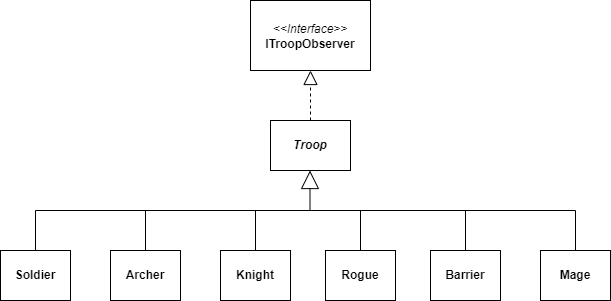

The diagram above was exported from draw.io. Its source (the exported page's mxGraphModel, read from the mxfile embedded in the PNG):
<mxGraphModel dx="1291" dy="716" grid="1" gridSize="10" guides="1" tooltips="1" connect="1" arrows="1" fold="1" page="1" pageScale="1" pageWidth="827" pageHeight="1169" math="0" shadow="0">
  <root>
    <mxCell id="0" />
    <mxCell id="1" parent="0" />
    <mxCell id="kKDorfiOJEgANrS4Iflp-37" value="&lt;p style=&quot;margin:0px;margin-top:4px;text-align:center;&quot;&gt;&lt;i&gt;&lt;br&gt;&lt;b&gt;Troop&lt;/b&gt;&lt;/i&gt;&lt;/p&gt;" style="verticalAlign=top;align=left;overflow=fill;fontSize=12;fontFamily=Helvetica;html=1;fontColor=none;" parent="1" vertex="1">
      <mxGeometry x="970" y="120" width="80" height="50" as="geometry" />
    </mxCell>
    <mxCell id="kKDorfiOJEgANrS4Iflp-43" value="&lt;p style=&quot;margin:0px;margin-top:4px;text-align:center;&quot;&gt;&lt;br&gt;&lt;b style=&quot;&quot;&gt;Soldier&lt;/b&gt;&lt;/p&gt;" style="verticalAlign=top;align=left;overflow=fill;fontSize=12;fontFamily=Helvetica;html=1;fontColor=none;" parent="1" vertex="1">
      <mxGeometry x="700" y="250" width="70" height="50" as="geometry" />
    </mxCell>
    <mxCell id="kKDorfiOJEgANrS4Iflp-45" value="&lt;p style=&quot;margin:0px;margin-top:4px;text-align:center;&quot;&gt;&lt;br&gt;&lt;b style=&quot;&quot;&gt;Archer&lt;/b&gt;&lt;/p&gt;" style="verticalAlign=top;align=left;overflow=fill;fontSize=12;fontFamily=Helvetica;html=1;fontColor=none;" parent="1" vertex="1">
      <mxGeometry x="810" y="250" width="70" height="50" as="geometry" />
    </mxCell>
    <mxCell id="kKDorfiOJEgANrS4Iflp-46" value="&lt;p style=&quot;margin:0px;margin-top:4px;text-align:center;&quot;&gt;&lt;br&gt;&lt;b&gt;Mage&lt;/b&gt;&lt;/p&gt;" style="verticalAlign=top;align=left;overflow=fill;fontSize=12;fontFamily=Helvetica;html=1;fontColor=none;" parent="1" vertex="1">
      <mxGeometry x="1240" y="250" width="70" height="50" as="geometry" />
    </mxCell>
    <mxCell id="kKDorfiOJEgANrS4Iflp-47" value="&lt;p style=&quot;margin:0px;margin-top:4px;text-align:center;&quot;&gt;&lt;br&gt;&lt;b style=&quot;&quot;&gt;Rogue&lt;/b&gt;&lt;/p&gt;" style="verticalAlign=top;align=left;overflow=fill;fontSize=12;fontFamily=Helvetica;html=1;fontColor=none;" parent="1" vertex="1">
      <mxGeometry x="1025" y="250" width="70" height="50" as="geometry" />
    </mxCell>
    <mxCell id="kKDorfiOJEgANrS4Iflp-48" value="&lt;p style=&quot;margin:0px;margin-top:4px;text-align:center;&quot;&gt;&lt;br&gt;&lt;b style=&quot;&quot;&gt;Knight&lt;/b&gt;&lt;/p&gt;" style="verticalAlign=top;align=left;overflow=fill;fontSize=12;fontFamily=Helvetica;html=1;fontColor=none;" parent="1" vertex="1">
      <mxGeometry x="920" y="250" width="70" height="50" as="geometry" />
    </mxCell>
    <mxCell id="kKDorfiOJEgANrS4Iflp-49" value="&lt;p style=&quot;margin:0px;margin-top:4px;text-align:center;&quot;&gt;&lt;br&gt;&lt;b style=&quot;&quot;&gt;Barrier&lt;/b&gt;&lt;/p&gt;" style="verticalAlign=top;align=left;overflow=fill;fontSize=12;fontFamily=Helvetica;html=1;fontColor=none;" parent="1" vertex="1">
      <mxGeometry x="1130" y="250" width="70" height="50" as="geometry" />
    </mxCell>
    <mxCell id="kKDorfiOJEgANrS4Iflp-50" value="" style="endArrow=none;html=1;rounded=0;fontColor=none;exitX=0.5;exitY=0;exitDx=0;exitDy=0;" parent="1" source="kKDorfiOJEgANrS4Iflp-43" edge="1">
      <mxGeometry width="50" height="50" relative="1" as="geometry">
        <mxPoint x="770" y="230" as="sourcePoint" />
        <mxPoint x="735" y="210" as="targetPoint" />
      </mxGeometry>
    </mxCell>
    <mxCell id="kKDorfiOJEgANrS4Iflp-51" value="" style="endArrow=none;html=1;rounded=0;fontColor=none;exitX=0.5;exitY=0;exitDx=0;exitDy=0;" parent="1" source="kKDorfiOJEgANrS4Iflp-45" edge="1">
      <mxGeometry width="50" height="50" relative="1" as="geometry">
        <mxPoint x="909.5" y="250" as="sourcePoint" />
        <mxPoint x="845" y="210" as="targetPoint" />
      </mxGeometry>
    </mxCell>
    <mxCell id="kKDorfiOJEgANrS4Iflp-52" value="" style="endArrow=none;html=1;rounded=0;fontColor=none;exitX=0.5;exitY=0;exitDx=0;exitDy=0;" parent="1" source="kKDorfiOJEgANrS4Iflp-48" edge="1">
      <mxGeometry width="50" height="50" relative="1" as="geometry">
        <mxPoint x="1059.5" y="250" as="sourcePoint" />
        <mxPoint x="955" y="210" as="targetPoint" />
      </mxGeometry>
    </mxCell>
    <mxCell id="kKDorfiOJEgANrS4Iflp-54" value="" style="endArrow=none;html=1;rounded=0;fontColor=none;exitX=0.5;exitY=0;exitDx=0;exitDy=0;" parent="1" source="kKDorfiOJEgANrS4Iflp-47" edge="1">
      <mxGeometry width="50" height="50" relative="1" as="geometry">
        <mxPoint x="1209.5" y="250" as="sourcePoint" />
        <mxPoint x="1060" y="210" as="targetPoint" />
      </mxGeometry>
    </mxCell>
    <mxCell id="kKDorfiOJEgANrS4Iflp-55" value="" style="endArrow=none;html=1;rounded=0;fontColor=none;exitX=0.5;exitY=0;exitDx=0;exitDy=0;" parent="1" source="kKDorfiOJEgANrS4Iflp-49" edge="1">
      <mxGeometry width="50" height="50" relative="1" as="geometry">
        <mxPoint x="1349.5" y="250" as="sourcePoint" />
        <mxPoint x="1165" y="210" as="targetPoint" />
      </mxGeometry>
    </mxCell>
    <mxCell id="kKDorfiOJEgANrS4Iflp-56" value="" style="endArrow=none;html=1;rounded=0;fontColor=none;exitX=0.5;exitY=0;exitDx=0;exitDy=0;" parent="1" source="kKDorfiOJEgANrS4Iflp-46" edge="1">
      <mxGeometry width="50" height="50" relative="1" as="geometry">
        <mxPoint x="1484.5" y="230" as="sourcePoint" />
        <mxPoint x="1275" y="210" as="targetPoint" />
      </mxGeometry>
    </mxCell>
    <mxCell id="kKDorfiOJEgANrS4Iflp-57" value="" style="endArrow=none;html=1;rounded=0;fontColor=none;" parent="1" edge="1">
      <mxGeometry width="50" height="50" relative="1" as="geometry">
        <mxPoint x="735" y="210" as="sourcePoint" />
        <mxPoint x="1275" y="210" as="targetPoint" />
      </mxGeometry>
    </mxCell>
    <mxCell id="kKDorfiOJEgANrS4Iflp-95" value="Extends" style="endArrow=block;endSize=16;endFill=0;html=1;rounded=0;fontColor=none;noLabel=1;labelBackgroundColor=none;entryX=0.5;entryY=1;entryDx=0;entryDy=0;" parent="1" edge="1">
      <mxGeometry width="160" relative="1" as="geometry">
        <mxPoint x="1009.5" y="210" as="sourcePoint" />
        <mxPoint x="1009.5" y="170" as="targetPoint" />
      </mxGeometry>
    </mxCell>
    <mxCell id="1DbrAKeug50ND50t9OVL-1" value="&lt;p style=&quot;margin:0px;margin-top:4px;text-align:center;&quot;&gt;&lt;i&gt;&lt;br&gt;&lt;/i&gt;&lt;/p&gt;&lt;p style=&quot;margin:0px;margin-top:4px;text-align:center;&quot;&gt;&lt;i&gt;&amp;lt;&amp;lt;Interface&amp;gt;&amp;gt;&lt;/i&gt;&lt;br&gt;&lt;b&gt;ITroopObserver&lt;/b&gt;&lt;/p&gt;" style="verticalAlign=top;align=left;overflow=fill;fontSize=12;fontFamily=Helvetica;html=1;" vertex="1" parent="1">
      <mxGeometry x="950" width="120" height="70" as="geometry" />
    </mxCell>
    <mxCell id="1DbrAKeug50ND50t9OVL-2" value="" style="endArrow=block;dashed=1;endFill=0;endSize=12;html=1;rounded=0;exitX=0.5;exitY=0;exitDx=0;exitDy=0;entryX=0.5;entryY=1;entryDx=0;entryDy=0;" edge="1" parent="1" source="kKDorfiOJEgANrS4Iflp-37" target="1DbrAKeug50ND50t9OVL-1">
      <mxGeometry width="160" relative="1" as="geometry">
        <mxPoint x="810" y="270" as="sourcePoint" />
        <mxPoint x="970" y="270" as="targetPoint" />
      </mxGeometry>
    </mxCell>
  </root>
</mxGraphModel>